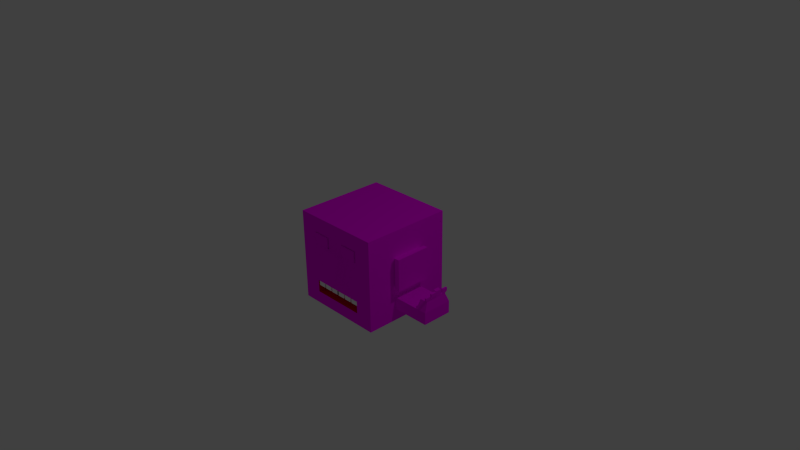 # Source: robot.blend  (saved by Blender 2.69.0; exported with 4.5.12 LTS)
import bpy
from mathutils import Matrix  # noqa: F401  (used for matrix-valued properties, if any)

bpy.ops.wm.read_factory_settings(use_empty=True)
scene = bpy.context.scene
scene.name = 'Scene'

# ---- collections
col_collection_1 = bpy.data.collections.new('Collection 1'); scene.collection.children.link(col_collection_1)

# ---- images (referenced by path relative to the original .blend; pixels are not part of the script)
import os
ASSET_DIR = os.environ.get("B2B_ASSET_DIR", "")  # directory of the original .blend (textures are referenced by path, not embedded)
HERE = os.path.dirname(os.path.abspath(__file__))  # packed textures are extracted next to this script under _unpacked/

def load_image(name, relpath, width, height, colorspace="sRGB"):
    """Load a texture the original file referenced (path relative to the .blend, or extracted next to this script)."""
    p = next((c for c in (os.path.join(HERE, relpath), os.path.join(ASSET_DIR, relpath)) if relpath and os.path.exists(c)), "")
    if p:
        img = bpy.data.images.load(p, check_existing=True)
        img.name = name
    else:  # same state as the original file: an image datablock whose file is absent (Cycles renders it pink)
        img = bpy.data.images.new(name, width, height)
        img.source = "FILE"
        img.filepath = "//" + (relpath or name)
    img.colorspace_settings.name = colorspace
    return img
img_metal_pattern_texture_jpg = load_image('metal-pattern-texture.jpg', 'metal-pattern-texture-tiled.jpg', 1024, 1024, 'sRGB')
img_robot_eye_png = load_image('robot-eye.png', 'robot-eye.png', 1024, 1024, 'sRGB')

# ---- materials (node trees are filled in below, after node groups)
mat_skin = bpy.data.materials.new('Skin')
mat_skin.alpha_threshold = 0.0
mat_skin.diffuse_color = (0.3813, 0.4072, 0.3763, 1.0)
mat_skin.roughness = 0.5
mat_skin.line_color = (0.0, 0.0, 0.0, 1.0)
mat_mouth = bpy.data.materials.new('Mouth')
mat_mouth.alpha_threshold = 0.0
mat_mouth.diffuse_color = (0.8, 0.0, 0.02975, 1.0)
mat_mouth.specular_color = (1.0, 0.0, 0.2574)
mat_mouth.roughness = 0.5
mat_mouth.line_color = (0.0, 0.0, 0.0, 1.0)
mat_tooth = bpy.data.materials.new('tooth')
mat_tooth.alpha_threshold = 0.0
mat_tooth.roughness = 0.5
mat_tooth.line_color = (0.0, 0.0, 0.0, 1.0)
mat_eye = bpy.data.materials.new('eye')
mat_eye.alpha_threshold = 0.0
mat_eye.roughness = 0.5
mat_eye.line_color = (0.0, 0.0, 0.0, 1.0)

# ---- material node trees
mat_skin.use_nodes = True; mat_skin.node_tree.nodes.clear()
_N = mat_skin.node_tree.nodes; _L = mat_skin.node_tree.links
n0 = _N.new('ShaderNodeOutputMaterial'); n0.name = 'Material Output'; n0.location = (300, 300)
n1 = _N.new('ShaderNodeBsdfDiffuse'); n1.name = 'Diffuse BSDF'; n1.location = (10, 300)
n2 = _N.new('ShaderNodeTexImage'); n2.name = 'Image Texture'; n2.location = (-180, 300)
n2.width = 140
n2.image = img_metal_pattern_texture_jpg
_L.new(n1.outputs[0], n0.inputs[0])
_L.new(n2.outputs[0], n1.inputs[0])
n0.is_active_output = True
mat_tooth.use_nodes = True; mat_tooth.node_tree.nodes.clear()
_N = mat_tooth.node_tree.nodes; _L = mat_tooth.node_tree.links
n0 = _N.new('ShaderNodeOutputMaterial'); n0.name = 'Material Output'; n0.location = (300, 300)
n1 = _N.new('ShaderNodeBsdfDiffuse'); n1.name = 'Diffuse BSDF'; n1.location = (10, 300)
n1.inputs[0].default_value = (1.0, 1.0, 1.0, 1.0)
_L.new(n1.outputs[0], n0.inputs[0])
n0.is_active_output = True
mat_eye.use_nodes = True; mat_eye.node_tree.nodes.clear()
_N = mat_eye.node_tree.nodes; _L = mat_eye.node_tree.links
n0 = _N.new('ShaderNodeOutputMaterial'); n0.name = 'Material Output'; n0.location = (300, 300)
n1 = _N.new('ShaderNodeBsdfDiffuse'); n1.name = 'Diffuse BSDF'; n1.location = (10, 300)
n2 = _N.new('ShaderNodeTexImage'); n2.name = 'Image Texture'; n2.location = (-180, 300)
n2.width = 140
n2.image = img_robot_eye_png
_L.new(n1.outputs[0], n0.inputs[0])
_L.new(n2.outputs[0], n1.inputs[0])
n0.is_active_output = True

# ---- world
world_world = bpy.data.worlds.new('World'); scene.world = world_world
world_world.color = (0.05088, 0.05088, 0.05088)
world_world.use_sun_shadow = False
world_world.sun_shadow_jitter_overblur = 0.0
world_world.cycles.sampling_method = 'MANUAL'
world_world.cycles.sample_map_resolution = 256

# ---- cameras
cam_camera = bpy.data.cameras.new('Camera')
cam_camera.clip_end = 100.0
cam_camera.lens = 35.0
cam_camera.sensor_width = 32.0
cam_camera.sensor_height = 18.0
cam_camera.ortho_scale = 7.314
cam_camera.dof.focus_distance = 0.0

# ---- lights
light_lamp = bpy.data.lights.new('Lamp', 'POINT')
light_lamp.transmission_factor = 0.0
light_lamp.cutoff_distance = 30.0
light_lamp.energy = 100.0
light_lamp.shadow_buffer_clip_start = 1.001
light_lamp.shadow_soft_size = 0.1
light_lamp.shadow_maximum_resolution = 0.006
light_lamp.use_absolute_resolution = True
light_lamp.cycles.use_multiple_importance_sampling = False

# ---- meshes
me_robot = bpy.data.meshes.new('robot')
me_robot.from_pydata([(0.3734, -0.6224, 0.4115), (0.1245, -0.6224, 0.4115), (0.3734, -0.6224, 0.2524), (0.1245, -0.6224, 0.2524), (0.3734, -0.5248, 0.4115), (0.1245, -0.5248, 0.4115), (0.3734, -0.5248, 0.2524), (0.1245, -0.5248, 0.2524), (0.3734, -0.5248, 0.4115), (0.1245, -0.5248, 0.4115), (0.3734, -0.5248, 0.2524), (0.1245, -0.5248, 0.2524), (0.3584, -0.6402, 0.402), (0.1395, -0.6402, 0.402), (0.3584, -0.6402, 0.262), (0.1395, -0.6402, 0.262), (-0.3734, -0.6224, 0.4115), (-0.1245, -0.6224, 0.4115), (-0.3734, -0.6224, 0.2524), (-0.1245, -0.6224, 0.2524), (-0.3734, -0.5248, 0.4115), (-0.1245, -0.5248, 0.4115), (-0.3734, -0.5248, 0.2524), (-0.1245, -0.5248, 0.2524), (-0.3734, -0.5248, 0.4115), (-0.1245, -0.5248, 0.4115), (-0.3734, -0.5248, 0.2524), (-0.1245, -0.5248, 0.2524), (-0.3584, -0.6402, 0.402), (-0.1395, -0.6402, 0.402), (-0.3584, -0.6402, 0.262), (-0.1395, -0.6402, 0.262), (0.3734, -0.6224, -0.2884), (0.3734, -0.6224, -0.4554), (0.1245, -0.6224, -0.2884), (0.1245, -0.6224, -0.4554), (0.3734, -0.5196, -0.2884), (0.3734, -0.5196, -0.4554), (0.1245, -0.5196, -0.2884), (0.1245, -0.5196, -0.4554), (0.249, -0.6224, -0.2884), (0.249, -0.5196, -0.2884), (0.1245, -0.571, -0.2884), (0.3734, -0.571, -0.2884), (0.249, -0.571, -0.2884), (-0.01, -0.6124, -0.2884), (-0.01, -0.581, -0.2884), (0.1145, -0.581, -0.2884), (0.1145, -0.6124, -0.2884), (0.01, -0.6124, -0.2884), (0.01, -0.581, -0.2884), (0.239, -0.6124, -0.2884), (0.1345, -0.6124, -0.2884), (0.1345, -0.581, -0.2884), (0.239, -0.581, -0.2884), (0.3634, -0.581, -0.2884), (0.3634, -0.6124, -0.2884), (0.259, -0.6124, -0.2884), (0.259, -0.581, -0.2884), (-0.01, -0.6124, -0.3585), (-0.01, -0.581, -0.3585), (0.1145, -0.581, -0.3585), (0.1145, -0.6124, -0.3585), (0.01, -0.6124, -0.3585), (0.01, -0.581, -0.3585), (0.239, -0.6124, -0.3585), (0.1345, -0.6124, -0.3585), (0.1345, -0.581, -0.3585), (0.239, -0.581, -0.3585), (0.3634, -0.581, -0.3585), (0.3634, -0.6124, -0.3585), (0.259, -0.6124, -0.3585), (0.259, -0.581, -0.3585), (-0.3734, -0.6224, -0.2884), (-0.3734, -0.6224, -0.4554), (-0.1245, -0.6224, -0.2884), (-0.1245, -0.6224, -0.4554), (-0.3734, -0.5196, -0.2884), (-0.3734, -0.5196, -0.4554), (-0.1245, -0.5196, -0.2884), (-0.1245, -0.5196, -0.4554), (-0.249, -0.6224, -0.2884), (1.714e-07, -0.6224, -0.2884), (-0.249, -0.5196, -0.2884), (1.49e-07, -0.5196, -0.2884), (-0.1245, -0.571, -0.2884), (-0.3734, -0.571, -0.2884), (1.602e-07, -0.571, -0.2884), (-0.249, -0.571, -0.2884), (0.01, -0.6124, -0.2884), (0.01, -0.581, -0.2884), (-0.1145, -0.581, -0.2884), (-0.1145, -0.6124, -0.2884), (-0.01, -0.6124, -0.2884), (-0.01, -0.581, -0.2884), (-0.239, -0.6124, -0.2884), (-0.1345, -0.6124, -0.2884), (-0.1345, -0.581, -0.2884), (-0.239, -0.581, -0.2884), (-0.3634, -0.581, -0.2884), (-0.3634, -0.6124, -0.2884), (-0.259, -0.6124, -0.2884), (-0.259, -0.581, -0.2884), (0.01, -0.6124, -0.3585), (0.01, -0.581, -0.3585), (-0.1145, -0.581, -0.3585), (-0.1145, -0.6124, -0.3585), (-0.01, -0.6124, -0.3585), (-0.01, -0.581, -0.3585), (-0.239, -0.6124, -0.3585), (-0.1345, -0.6124, -0.3585), (-0.1345, -0.581, -0.3585), (-0.239, -0.581, -0.3585), (-0.3634, -0.581, -0.3585), (-0.3634, -0.6124, -0.3585), (-0.259, -0.6124, -0.3585), (-0.259, -0.581, -0.3585), (1.416e-07, -0.6224, -0.4554), (1.192e-07, -0.5196, -0.4554), (0.6224, 0.6224, -0.6224), (0.6224, -0.6224, -0.6224), (0.6224, 0.6224, 0.6224), (0.6224, -0.6224, 0.6224), (0.6224, 0.6224, 0.4115), (0.6224, -0.6224, 0.4115), (0.6224, 0.6224, 0.2524), (0.6224, -0.6224, 0.2524), (0.3734, 0.6224, -0.6224), (0.1245, 0.6224, -0.6224), (0.3734, -0.6224, -0.6224), (0.1245, -0.6224, -0.6224), (0.3734, 0.6224, 0.6224), (0.1245, 0.6224, 0.6224), (0.3734, -0.6224, 0.6224), (0.1245, -0.6224, 0.6224), (0.3734, -0.6224, 0.4115), (0.1245, -0.6224, 0.4115), (0.3734, 0.6224, 0.4115), (0.1245, 0.6224, 0.4115), (0.3734, 0.6224, 0.2524), (0.1245, 0.6224, 0.2524), (0.3734, -0.6224, 0.2524), (0.1245, -0.6224, 0.2524), (0.6224, 0.6224, -0.1215), (0.6224, -0.6224, -0.1215), (0.3734, 0.6224, -0.1215), (0.1245, 0.6224, -0.1215), (0.3734, -0.6224, -0.1215), (0.1245, -0.6224, -0.1215), (0.1245, -0.6943, 0.2524), (0.1245, -0.7855, -0.1215), (0.6224, 0.6224, -0.2884), (0.6224, 0.6224, -0.4554), (0.6224, -0.6224, -0.2884), (0.6224, -0.6224, -0.4554), (0.3734, -0.6224, -0.2884), (0.3734, -0.6224, -0.4554), (0.1245, -0.6224, -0.2884), (0.1245, -0.6224, -0.4554), (0.3734, 0.6224, -0.2884), (0.3734, 0.6224, -0.4554), (0.1245, 0.6224, -0.2884), (0.1245, 0.6224, -0.4554), (0.249, -0.6224, -0.2884), (0.6224, 0.2075, -0.6224), (0.6224, -0.2075, -0.6224), (0.6224, 0.2075, 0.6224), (0.6224, -0.2075, 0.6224), (0.6224, 0.2075, 0.4115), (0.6224, -0.2075, 0.4115), (0.6224, 0.2075, 0.2524), (0.6224, -0.2075, 0.2524), (0.3734, -0.2075, -0.6224), (0.3734, 0.2075, -0.6224), (0.1245, -0.2075, -0.6224), (0.1245, 0.2075, -0.6224), (0.3734, 0.2075, 0.6224), (0.3734, -0.2075, 0.6224), (0.1245, 0.2075, 0.6224), (0.1245, -0.2075, 0.6224), (0.9994, -0.2075, -0.2884), (0.9994, -0.2075, -0.4554), (0.6224, 0.2075, -0.1215), (0.6224, -0.2075, -0.1215), (0.9994, 0.2075, -0.4554), (0.9994, 0.2075, -0.2884), (0.6224, 0.2075, -0.4554), (0.6224, -0.2075, -0.4554), (0.6224, 0.2075, -0.2884), (0.6224, -0.2075, -0.2884), (1.148, -0.2075, -0.2884), (1.148, 0.2075, -0.2884), (1.148, -0.2075, -0.4554), (1.148, 0.2075, -0.4554), (0.6669, 0.2434, 0.2848), (0.6669, -0.2434, 0.2848), (0.6669, 0.2434, -0.1539), (0.6669, -0.2434, -0.1539), (0.7311, 0.2434, 0.2848), (0.7311, -0.2434, 0.2848), (0.7311, 0.2434, -0.1539), (0.7311, -0.2434, -0.1539), (-0.6224, 0.6224, -0.6224), (-0.6224, -0.6224, -0.6224), (-0.6224, 0.6224, 0.6224), (-0.6224, -0.6224, 0.6224), (-0.6224, 0.6224, 0.4115), (-0.6224, -0.6224, 0.4115), (-0.6224, 0.6224, 0.2524), (-0.6224, -0.6224, 0.2524), (-0.3734, 0.6224, -0.6224), (-0.1245, 0.6224, -0.6224), (-0.3734, -0.6224, -0.6224), (-0.1245, -0.6224, -0.6224), (-0.3734, 0.6224, 0.6224), (-0.1245, 0.6224, 0.6224), (-0.3734, -0.6224, 0.6224), (-0.1245, -0.6224, 0.6224), (-0.3734, -0.6224, 0.4115), (-0.1245, -0.6224, 0.4115), (-0.3734, 0.6224, 0.4115), (-0.1245, 0.6224, 0.4115), (-0.3734, 0.6224, 0.2524), (-0.1245, 0.6224, 0.2524), (-0.3734, -0.6224, 0.2524), (-0.1245, -0.6224, 0.2524), (-0.6224, 0.6224, -0.1215), (-0.6224, -0.6224, -0.1215), (-0.3734, 0.6224, -0.1215), (-0.1245, 0.6224, -0.1215), (-0.3734, -0.6224, -0.1215), (-0.1245, -0.6224, -0.1215), (-0.1245, -0.6943, 0.2524), (-0.1245, -0.7855, -0.1215), (-0.6224, 0.6224, -0.2884), (-0.6224, 0.6224, -0.4554), (-0.6224, -0.6224, -0.2884), (-0.6224, -0.6224, -0.4554), (-0.3734, -0.6224, -0.2884), (-0.3734, -0.6224, -0.4554), (-0.1245, -0.6224, -0.2884), (-0.1245, -0.6224, -0.4554), (-0.3734, 0.6224, -0.2884), (-0.3734, 0.6224, -0.4554), (-0.1245, 0.6224, -0.2884), (-0.1245, 0.6224, -0.4554), (-0.249, -0.6224, -0.2884), (1.714e-07, -0.6224, -0.2884), (-0.6224, 0.2075, -0.6224), (-0.6224, -0.2075, -0.6224), (-0.6224, 0.2075, 0.6224), (-0.6224, -0.2075, 0.6224), (-0.6224, 0.2075, 0.4115), (-0.6224, -0.2075, 0.4115), (-0.6224, 0.2075, 0.2524), (-0.6224, -0.2075, 0.2524), (-0.3734, -0.2075, -0.6224), (-0.3734, 0.2075, -0.6224), (-0.1245, -0.2075, -0.6224), (-0.1245, 0.2075, -0.6224), (-0.3734, 0.2075, 0.6224), (-0.3734, -0.2075, 0.6224), (-0.1245, 0.2075, 0.6224), (-0.1245, -0.2075, 0.6224), (-0.9994, -0.2075, -0.2884), (-0.9994, -0.2075, -0.4554), (-0.6224, 0.2075, -0.1215), (-0.6224, -0.2075, -0.1215), (-0.9994, 0.2075, -0.4554), (-0.9994, 0.2075, -0.2884), (-0.6224, 0.2075, -0.4554), (-0.6224, -0.2075, -0.4554), (-0.6224, 0.2075, -0.2884), (-0.6224, -0.2075, -0.2884), (-1.148, -0.2075, -0.2884), (-1.148, 0.2075, -0.2884), (-1.148, -0.2075, -0.4554), (-1.148, 0.2075, -0.4554), (-0.6669, 0.2434, 0.2848), (-0.6669, -0.2434, 0.2848), (-0.6669, 0.2434, -0.1539), (-0.6669, -0.2434, -0.1539), (-0.7311, 0.2434, 0.2848), (-0.7311, -0.2434, 0.2848), (-0.7311, 0.2434, -0.1539), (-0.7311, -0.2434, -0.1539), (-4.47e-08, 0.6224, -0.6224), (1.118e-07, -0.6224, -0.6224), (-1.192e-07, 0.6224, 0.6224), (3.576e-07, -0.6224, 0.6224), (2.98e-07, -0.6224, 0.4115), (-8.941e-08, 0.6224, 0.4115), (-5.215e-08, 0.6224, 0.2524), (2.682e-07, -0.6224, 0.2524), (-5.215e-08, 0.6224, -0.1215), (2.012e-07, -0.6224, -0.1215), (3.055e-07, -0.6943, 0.2524), (2.384e-07, -0.7855, -0.1215), (-4.47e-08, 0.6224, -0.2884), (-5.215e-08, 0.6224, -0.4554), (1.416e-07, -0.6224, -0.4554), (7.451e-09, 0.2075, -0.6224), (5.96e-08, -0.2075, -0.6224), (3.725e-08, 0.2075, 0.6224), (1.937e-07, -0.2075, 0.6224), (1.018, -0.1546, -0.1646), (1.018, 0.1546, -0.1646), (1.129, -0.1546, -0.1646), (1.129, 0.1546, -0.1646), (-0.9994, -0.2075, -0.6255), (-0.9994, 0.2075, -0.6255), (-1.148, -0.2075, -0.6255), (-1.148, 0.2075, -0.6255), (1.018, -1.192e-07, -0.1646), (1.074, -0.1546, -0.1646), (1.074, 0.1546, -0.1646), (1.129, -1.192e-07, -0.1646), (1.074, -1.192e-07, -0.1646), (1.018, 0.07731, -0.1646), (1.101, -0.1546, -0.1646), (1.101, 0.1546, -0.1646), (1.129, 0.07731, -0.1646), (1.018, -0.07731, -0.1646), (1.046, -0.1546, -0.1646), (1.046, 0.1546, -0.1646), (1.129, -0.07731, -0.1646), (1.101, -1.192e-07, -0.1646), (1.046, -1.192e-07, -0.1646), (1.074, 0.07731, -0.1646), (1.074, -0.07731, -0.1646), (1.101, -0.07731, -0.1646), (1.101, 0.07731, -0.1646), (1.046, 0.07731, -0.1646), (1.046, -0.07731, -0.1646), (1.006, 0.1538, -0.1346), (1.006, 0.07647, -0.1346), (1.034, 0.1538, -0.1346), (1.034, 0.07647, -0.1346), (1.129, 0.1877, -0.1384), (1.101, 0.1877, -0.1384), (1.129, 0.1103, -0.1384), (1.101, 0.1103, -0.1384), (1.129, 0.1877, -0.09439), (1.101, 0.1877, -0.09439), (1.129, 0.1103, -0.09439), (1.101, 0.1103, -0.09439), (1.129, -1.192e-07, -0.1207), (1.129, 0.07731, -0.1207), (1.101, -1.192e-07, -0.1207), (1.101, 0.07731, -0.1207), (1.129, -1.192e-07, -0.07936), (1.129, 0.07731, -0.07936), (1.101, -1.192e-07, -0.07936), (1.101, 0.07731, -0.07936), (1.134, -0.005643, -0.1281), (1.134, -0.08295, -0.1281), (1.106, -0.005643, -0.1281), (1.106, -0.08295, -0.1281), (1.134, -0.005643, -0.08453), (1.134, -0.08295, -0.08453), (1.106, -0.005643, -0.08453), (1.106, -0.08295, -0.08453), (1.133, -0.1754, -0.1366), (1.11, -0.1754, -0.1366), (1.133, -0.1097, -0.1366), (1.11, -0.1097, -0.1366), (1.133, -0.1754, -0.1069), (1.11, -0.1754, -0.1069), (1.133, -0.1097, -0.1069), (1.11, -0.1097, -0.1069)], [], [(1, 3, 7, 5), (2, 0, 4, 6), (3, 2, 6, 7), (0, 1, 5, 4), (5, 7, 11, 9), (6, 4, 8, 10), (7, 6, 10, 11), (4, 5, 9, 8), (14, 12, 13, 15), (9, 11, 15, 13), (10, 8, 12, 14), (11, 10, 14, 15), (8, 9, 13, 12), (17, 21, 23, 19), (18, 22, 20, 16), (19, 23, 22, 18), (16, 20, 21, 17), (21, 25, 27, 23), (22, 26, 24, 20), (23, 27, 26, 22), (20, 24, 25, 21), (30, 31, 29, 28), (25, 29, 31, 27), (26, 30, 28, 24), (27, 31, 30, 26), (24, 28, 29, 25), (37, 36, 41, 38, 39), (117, 35, 39, 118), (44, 42, 38, 41), (35, 33, 37, 39), (33, 32, 43, 36, 37), (42, 87, 84, 38), (52, 53, 67, 66), (47, 48, 62, 61), (43, 44, 41, 36), (53, 54, 68, 67), (49, 50, 64, 63), (45, 46, 87, 82), (48, 47, 42, 34), (49, 48, 34, 82), (50, 49, 82, 87), (47, 50, 87, 42), (52, 51, 40, 34), (53, 52, 34, 42), (51, 54, 44, 40), (54, 53, 42, 44), (56, 55, 43, 32), (57, 56, 32, 40), (58, 57, 40, 44), (55, 58, 44, 43), (62, 63, 64, 61), (70, 71, 72, 69), (65, 66, 67, 68), (57, 58, 72, 71), (55, 56, 70, 69), (46, 45, 59, 60), (50, 47, 61, 64), (48, 49, 63, 62), (54, 51, 65, 68), (58, 55, 69, 72), (51, 52, 66, 65), (56, 57, 71, 70), (78, 80, 79, 83, 77), (117, 118, 80, 76), (88, 83, 79, 85), (76, 80, 78, 74), (74, 78, 77, 86, 73), (85, 79, 84, 87), (96, 110, 111, 97), (91, 105, 106, 92), (86, 77, 83, 88), (97, 111, 112, 98), (93, 107, 108, 94), (89, 82, 87, 90), (92, 75, 85, 91), (93, 82, 75, 92), (94, 87, 82, 93), (91, 85, 87, 94), (96, 75, 81, 95), (97, 85, 75, 96), (95, 81, 88, 98), (98, 88, 85, 97), (100, 73, 86, 99), (101, 81, 73, 100), (102, 88, 81, 101), (99, 86, 88, 102), (106, 105, 108, 107), (114, 113, 116, 115), (109, 112, 111, 110), (101, 115, 116, 102), (99, 113, 114, 100), (90, 104, 103, 89), (94, 108, 105, 91), (92, 106, 107, 93), (98, 112, 109, 95), (102, 116, 113, 99), (95, 109, 110, 96), (100, 114, 115, 101), (38, 79, 80, 39), (169, 167, 122, 124), (171, 169, 124, 126), (183, 171, 126, 144), (165, 120, 129, 172), (172, 129, 130, 174), (167, 177, 133, 122), (177, 179, 134, 133), (124, 122, 133, 135), (135, 133, 134, 136), (152, 119, 127, 160), (160, 127, 128, 162), (126, 124, 135, 141), (121, 123, 137, 131), (131, 137, 138, 132), (123, 125, 139, 137), (137, 139, 140, 138), (144, 126, 141, 147), (147, 141, 142, 148), (295, 148, 150, 297), (189, 183, 144, 153), (125, 143, 145, 139), (139, 145, 146, 140), (153, 144, 147, 155), (155, 147, 148, 157, 163), (148, 142, 149, 150), (143, 151, 159, 145), (151, 152, 160, 159), (145, 159, 161, 146), (159, 160, 162, 161), (165, 187, 154, 120), (187, 189, 153, 154), (120, 154, 156, 129), (154, 153, 155, 156), (129, 156, 158, 130), (123, 121, 166, 168), (168, 166, 167, 169), (125, 123, 168, 170), (170, 168, 169, 171), (143, 125, 170, 182), (171, 183, 197, 195), (119, 164, 173, 127), (164, 165, 172, 173), (127, 173, 175, 128), (173, 172, 174, 175), (121, 131, 176, 166), (166, 176, 177, 167), (131, 132, 178, 176), (176, 178, 179, 177), (151, 143, 182, 188), (188, 182, 183, 189), (186, 188, 185, 184), (188, 189, 180, 185), (119, 152, 186, 164), (164, 186, 187, 165), (152, 151, 188, 186), (180, 181, 192, 190), (187, 186, 184, 181), (189, 187, 181, 180), (181, 184, 193, 192), (190, 191, 308, 321, 316, 325, 307), (195, 197, 201, 199), (182, 170, 194, 196), (183, 182, 196, 197), (170, 171, 195, 194), (200, 198, 199, 201), (196, 194, 198, 200), (197, 196, 200, 201), (194, 195, 199, 198), (174, 130, 287, 302), (179, 304, 289, 134), (136, 134, 289, 290), (162, 128, 286, 299), (142, 136, 290, 293), (132, 138, 291, 288), (138, 140, 292, 291), (184, 185, 191, 193), (140, 146, 294, 292), (150, 149, 296, 297), (142, 293, 296, 149), (146, 161, 298, 294), (161, 162, 299, 298), (130, 158, 300, 287), (193, 191, 190, 192), (128, 175, 301, 286), (175, 174, 302, 301), (132, 288, 303, 178), (178, 303, 304, 179), (253, 207, 205, 251), (255, 209, 207, 253), (267, 227, 209, 255), (249, 256, 212, 203), (256, 258, 213, 212), (251, 205, 216, 261), (261, 216, 217, 263), (207, 218, 216, 205), (218, 219, 217, 216), (235, 243, 210, 202), (243, 245, 211, 210), (209, 224, 218, 207), (204, 214, 220, 206), (214, 215, 221, 220), (206, 220, 222, 208), (220, 221, 223, 222), (227, 230, 224, 209), (230, 231, 225, 224), (295, 297, 233, 231), (273, 236, 227, 267), (208, 222, 228, 226), (222, 223, 229, 228), (236, 238, 230, 227), (238, 246, 240, 231, 230), (231, 233, 232, 225), (226, 228, 242, 234), (234, 242, 243, 235), (228, 229, 244, 242), (242, 244, 245, 243), (249, 203, 237, 271), (271, 237, 236, 273), (203, 212, 239, 237), (237, 239, 238, 236), (212, 213, 241, 239), (206, 252, 250, 204), (252, 253, 251, 250), (208, 254, 252, 206), (254, 255, 253, 252), (226, 266, 254, 208), (255, 279, 281, 267), (202, 210, 257, 248), (248, 257, 256, 249), (210, 211, 259, 257), (257, 259, 258, 256), (204, 250, 260, 214), (250, 251, 261, 260), (214, 260, 262, 215), (260, 261, 263, 262), (234, 272, 266, 226), (272, 273, 267, 266), (270, 268, 269, 272), (272, 269, 264, 273), (202, 248, 270, 235), (248, 249, 271, 270), (235, 270, 272, 234), (264, 274, 276, 265), (271, 265, 268, 270), (273, 264, 265, 271), (276, 277, 312, 311), (269, 275, 274, 264), (279, 283, 285, 281), (266, 280, 278, 254), (267, 281, 280, 266), (254, 278, 279, 255), (284, 285, 283, 282), (280, 284, 282, 278), (281, 285, 284, 280), (278, 282, 283, 279), (258, 302, 287, 213), (263, 217, 289, 304), (219, 290, 289, 217), (245, 299, 286, 211), (225, 293, 290, 219), (215, 288, 291, 221), (221, 291, 292, 223), (268, 277, 275, 269), (223, 292, 294, 229), (233, 297, 296, 232), (225, 232, 296, 293), (229, 294, 298, 244), (244, 298, 299, 245), (213, 287, 300, 241), (277, 276, 274, 275), (211, 286, 301, 259), (259, 301, 302, 258), (215, 262, 303, 288), (262, 263, 304, 303), (330, 319, 363, 365), (191, 185, 306, 324, 315, 320, 308), (180, 190, 307, 319, 314, 323, 305), (185, 180, 305, 322, 313, 318, 306), (309, 311, 312, 310), (265, 276, 311, 309), (277, 268, 310, 312), (268, 265, 309, 310), (331, 326, 348, 349), (332, 327, 317, 328), (333, 323, 314, 329), (326, 330, 357, 356), (317, 329, 330, 326), (329, 314, 319, 330), (320, 331, 341, 339), (315, 328, 331, 320), (328, 317, 326, 331), (324, 332, 328, 315), (332, 324, 336, 337), (318, 313, 327, 332), (327, 333, 329, 317), (313, 322, 333, 327), (322, 305, 323, 333), (334, 335, 337, 336), (318, 332, 337, 335), (324, 306, 334, 336), (306, 318, 335, 334), (339, 341, 345, 343), (331, 321, 340, 341), (321, 308, 338, 340), (308, 320, 339, 338), (343, 345, 344, 342), (341, 340, 344, 345), (340, 338, 342, 344), (338, 339, 343, 342), (349, 348, 352, 353), (321, 331, 349, 347), (316, 321, 347, 346), (326, 316, 346, 348), (353, 352, 350, 351), (347, 349, 353, 351), (346, 347, 351, 350), (348, 346, 350, 352), (356, 357, 361, 360), (330, 325, 355, 357), (325, 316, 354, 355), (316, 326, 356, 354), (360, 361, 359, 358), (357, 355, 359, 361), (355, 354, 358, 359), (354, 356, 360, 358), (365, 363, 367, 369), (325, 330, 365, 364), (307, 325, 364, 362), (319, 307, 362, 363), (369, 367, 366, 368), (364, 365, 369, 368), (362, 364, 368, 366), (363, 362, 366, 367), (148, 295, 231, 240, 247, 157)])
me_robot.polygons.foreach_set('material_index', [3, 3, 3, 3, 3, 3, 3, 3, 3, 3, 3, 3, 3, 3, 3, 3, 3, 3, 3, 3, 3, 3, 3, 3, 3, 3, 1, 1, 1, 1, 1, 1, 2, 2, 1, 2, 2, 0, 0, 0, 0, 0, 0, 0, 0, 0, 0, 0, 0, 0, 2, 2, 2, 2, 2, 2, 2, 2, 2, 2, 2, 2, 1, 1, 1, 1, 1, 1, 2, 2, 1, 2, 2, 0, 0, 0, 0, 0, 0, 0, 0, 0, 0, 0, 0, 0, 2, 0, 0, 2, 2, 2, 2, 2, 2, 2, 2, 2, 1, 0, 0, 0, 0, 0, 0, 0, 0, 0, 0, 0, 0, 0, 0, 0, 0, 0, 0, 0, 0, 0, 0, 0, 0, 0, 0, 0, 0, 0, 0, 0, 0, 0, 0, 0, 0, 0, 0, 0, 0, 0, 0, 0, 0, 0, 0, 0, 0, 0, 0, 0, 0, 0, 0, 0, 0, 0, 0, 0, 0, 0, 0, 0, 0, 0, 0, 0, 0, 0, 0, 0, 0, 0, 0, 0, 0, 0, 0, 0, 0, 0, 0, 0, 0, 0, 0, 0, 0, 0, 0, 0, 0, 0, 0, 0, 0, 0, 0, 0, 0, 0, 0, 0, 0, 0, 0, 0, 0, 0, 0, 0, 0, 0, 0, 0, 0, 0, 0, 0, 0, 0, 0, 0, 0, 0, 0, 0, 0, 0, 0, 0, 0, 0, 0, 0, 0, 0, 0, 0, 0, 0, 0, 0, 0, 0, 0, 0, 0, 0, 0, 0, 0, 0, 0, 0, 0, 0, 0, 0, 0, 0, 0, 0, 0, 0, 0, 0, 0, 0, 0, 0, 0, 0, 0, 0, 0, 0, 0, 0, 0, 0, 0, 0, 0, 0, 0, 0, 0, 0, 0, 0, 0, 0, 0, 0, 0, 0, 0, 0, 0, 0, 0, 0, 0, 0, 0, 0, 0, 0, 0, 0, 0, 0, 0, 0, 0, 0, 0, 0, 0, 0, 0, 0, 0, 0, 0, 0, 0, 0, 0, 0, 0, 0, 0])
_uv = me_robot.uv_layers.new(name='UVMap')
_uv.uv.foreach_set('vector', [0.0001322, 0.9999, 0.0001322, 0.5353, 0.1342, 0.5463, 0.1273, 0.8054, 0.3246, 0.385, 0.363, 0.7247, 0.2489, 0.6857, 0.283, 0.3969, 0.0001322, 0.5353, 0.3246, 0.385, 0.283, 0.3969, 0.1342, 0.5463, 0.363, 0.7247, 0.0001322, 0.9999, 0.1273, 0.8054, 0.2489, 0.6857, 0.1273, 0.8054, 0.1342, 0.5463, 0.04446, 0.6216, 0.07646, 0.8039, 0.283, 0.3969, 0.2489, 0.6857, 0.2481, 0.7083, 0.2546, 0.4729, 0.1342, 0.5463, 0.283, 0.3969, 0.2546, 0.4729, 0.04446, 0.6216, 0.2489, 0.6857, 0.1273, 0.8054, 0.07646, 0.8039, 0.2481, 0.7083, 0.8214, 0.5205, 0.8214, 0.6549, 0.6112, 0.6549, 0.6112, 0.5205, 0.07646, 0.8039, 0.04446, 0.6216, 0.09824, 0.6489, 0.1144, 0.7249, 0.2546, 0.4729, 0.2481, 0.7083, 0.2061, 0.6615, 0.2002, 0.5686, 0.04446, 0.6216, 0.2546, 0.4729, 0.2002, 0.5686, 0.09824, 0.6489, 0.2481, 0.7083, 0.07646, 0.8039, 0.1144, 0.7249, 0.2061, 0.6615, 0.687, 0.3847, 0.4553, 0.3165, 0.2448, 0.1023, 0.3536, 0.0001322, 0.0001322, 0.09215, 0.03808, 0.06973, 0.2765, 0.2701, 0.2069, 0.3847, 0.3536, 0.0001322, 0.2448, 0.1023, 0.03808, 0.06973, 0.0001322, 0.09215, 0.2069, 0.3847, 0.2765, 0.2701, 0.4553, 0.3165, 0.687, 0.3847, 0.4553, 0.3165, 0.4155, 0.2483, 0.354, 0.1094, 0.2448, 0.1023, 0.03808, 0.06973, 0.1153, 0.117, 0.2939, 0.2829, 0.2765, 0.2701, 0.2448, 0.1023, 0.354, 0.1094, 0.1153, 0.117, 0.03808, 0.06973, 0.2765, 0.2701, 0.2939, 0.2829, 0.4155, 0.2483, 0.4553, 0.3165, 0.3633, 0.5196, 0.5734, 0.5196, 0.5734, 0.654, 0.3633, 0.654, 0.4155, 0.2483, 0.3567, 0.2149, 0.3297, 0.1556, 0.354, 0.1094, 0.1153, 0.117, 0.2169, 0.1538, 0.2784, 0.2239, 0.2939, 0.2829, 0.354, 0.1094, 0.3297, 0.1556, 0.2169, 0.1538, 0.1153, 0.117, 0.2939, 0.2829, 0.2784, 0.2239, 0.3567, 0.2149, 0.4155, 0.2483, 0.0, 0.0, 0.0, 0.0, 0.0, 0.0, 0.0, 0.0, 0.0, 0.0, 0.0, 0.0, 0.0, 0.0, 0.0, 0.0, 0.0, 0.0, 0.0, 0.0, 0.0, 0.0, 0.0, 0.0, 0.0, 0.0, 0.0, 0.0, 0.0, 0.0, 0.0, 0.0, 0.0, 0.0, 0.0, 0.0, 0.0, 0.0, 0.0, 0.0, 0.0, 0.0, 0.0, 0.0, 0.0, 0.0, 0.0, 0.0, 0.0, 0.0, 0.0, 0.0, 0.0, 0.0, 0.0, 0.0, 0.0, 0.0, 0.0, 0.0, 0.0, 0.0, 0.0, 0.0, 0.0, 0.0, 0.0, 0.0, 0.0, 0.0, 0.0, 0.0, 0.0, 0.0, 0.0, 0.0, 0.0, 0.0, 0.0, 0.0, 0.0, 0.0, 0.0, 0.0, 0.0, 0.0, 0.0, 0.0, 0.0, 0.0, 0.0, 0.0, 0.0, 0.0, 0.0, 0.0, 0.0, 0.0, 0.0, 0.0, 0.0, 0.0, 0.0, 0.0, 0.0, 0.0, 0.0, 0.0, 0.0, 0.0, 0.0, 0.0, 0.0, 0.0, 0.0, 0.0, 0.0, 0.0, 0.0, 0.0, 0.0, 0.0, 0.0, 0.0, 0.0, 0.0, 0.0, 0.0, 0.0, 0.0, 0.0, 0.0, 0.0, 0.0, 0.0, 0.0, 0.0, 0.0, 0.0, 0.0, 0.0, 0.0, 0.0, 0.0, 0.0, 0.0, 0.0, 0.0, 0.0, 0.0, 0.0, 0.0, 0.0, 0.0, 0.0, 0.0, 0.0, 0.0, 0.0, 0.0, 0.0, 0.0, 0.0, 0.0, 0.0, 0.0, 0.0, 0.0, 0.0, 0.0, 0.0, 0.0, 0.0, 0.0, 0.0, 0.0, 0.0, 0.0, 0.0, 0.0, 0.0, 0.0, 0.0, 0.0, 0.0, 0.0, 0.0, 0.0, 0.0, 0.0, 0.0, 0.0, 0.0, 0.0, 0.0, 0.0, 0.0, 0.0, 0.0, 0.0, 0.0, 0.0, 0.0, 0.0, 0.0, 0.0, 0.0, 0.0, 0.0, 0.0, 0.0, 0.0, 0.0, 0.0, 0.0, 0.0, 0.0, 0.0, 0.0, 0.0, 0.0, 0.0, 0.0, 0.0, 0.0, 0.0, 0.0, 0.0, 0.0, 0.0, 0.0, 0.0, 0.0, 0.0, 0.0, 0.0, 0.0, 0.0, 0.0, 0.0, 0.0, 0.0, 0.0, 0.0, 0.0, 0.0, 0.0, 0.0, 0.0, 0.0, 0.0, 0.0, 0.0, 0.0, 0.0, 0.0, 0.0, 0.0, 0.0, 0.0, 0.0, 0.0, 0.0, 0.0, 0.0, 0.0, 0.0, 0.0, 0.0, 0.0, 0.0, 0.0, 0.0, 0.0, 0.0, 0.0, 0.0, 0.0, 0.0, 0.0, 0.0, 0.0, 0.0, 0.0, 0.0, 0.0, 0.0, 0.0, 0.0, 0.0, 0.0, 0.0, 0.0, 0.0, 0.0, 0.0, 0.0, 0.0, 0.0, 0.0, 0.0, 0.0, 0.0, 0.0, 0.0, 0.0, 0.0, 0.0, 0.0, 0.0, 0.0, 0.0, 0.0, 0.0, 0.0, 0.0, 0.0, 0.0, 0.0, 0.0, 0.0, 0.0, 0.0, 0.0, 0.0, 0.0, 0.0, 0.0, 0.0, 0.0, 0.0, 0.0, 0.0, 0.0, 0.0, 0.0, 0.0, 0.0, 0.0, 0.0, 0.0, 0.0, 0.0, 0.0, 0.0, 0.0, 0.0, 0.0, 0.0, 0.0, 0.0, 0.0, 0.0, 0.0, 0.0, 0.0, 0.0, 0.0, 0.0, 0.0, 0.0, 0.0, 0.0, 0.0, 0.0, 0.0, 0.0, 0.0, 0.0, 0.0, 0.0, 0.0, 0.0, 0.0, 0.0, 0.0, 0.0, 0.0, 0.0, 0.0, 0.0, 0.0, 0.0, 0.0, 0.0, 0.0, 0.0, 0.0, 0.0, 0.0, 0.0, 0.0, 0.0, 0.0, 0.0, 0.0, 0.0, 0.0, 0.0, 0.0, 0.0, 0.0, 0.0, 0.0, 0.0, 0.0, 0.0, 0.0, 0.0, 0.0, 0.0, 0.0, 0.0, 0.0, 0.0, 0.0, 0.0, 0.0, 0.0, 0.0, 0.0, 0.0, 0.0, 0.0, 0.0, 0.0, 0.0, 0.0, 0.0, 0.0, 0.0, 0.0, 0.0, 0.0, 0.0, 0.0, 0.0, 0.0, 0.0, 0.0, 0.0, 0.0, 0.0, 0.0, 0.0, 0.0, 0.0, 0.0, 0.0, 0.0, 0.0, 0.0, 0.0, 0.0, 0.0, 0.0, 0.0, 0.0, 0.0, 0.0, 0.0, 0.0, 0.0, 0.0, 0.0, 0.0, 0.0, 0.0, 0.0, 0.0, 0.0, 0.0, 0.0, 0.0, 0.0, 0.0, 0.0, 0.0, 0.0, 0.0, 0.0, 0.0, 0.0, 0.0, 0.0, 0.0, 0.0, 0.0, 0.0, 0.0, 0.0, 0.0, 0.0, 0.0, 0.0, 0.0, 0.0, 0.0, 0.0, 0.0, 0.0, 0.0, 0.0, 0.0, 0.0, 0.0, 0.0, 0.0, 0.0, 0.0, 0.0, 0.0, 0.0, 0.0, 0.0, 0.0, 0.0, 0.0, 0.0, 0.0, 0.0, 0.0, 0.0, 0.0, 0.0, 0.0, 0.0, 0.0, 0.0, 0.0, 0.0, 0.0, 0.0, 0.0, 0.0, 0.0, 0.0, 0.0, 0.0, 0.0, 0.0, 0.0, 0.0, 0.0, 0.0, 0.0, 0.0, 0.0, 0.0, 0.0, 0.0, 0.0, 0.0, 0.0, 0.0, 0.0, 0.0, 0.0, 0.0, 0.0, 0.0, 0.0, 0.0, 0.0, 0.0, 0.0, 0.0, 0.0, 0.0, 0.0, 0.0, 0.0, 0.0, 0.0, 0.0, 0.0, 0.0, 0.0, 0.0, 0.0, 0.0, 0.0, 0.0, 0.0, 0.0, 0.0, 0.0, 0.0, 0.0, 0.0, 0.0, 0.0, 0.659, 0.2889, 0.6589, 0.247, 0.7413, 0.2464, 0.7417, 0.2887, 0.659, 0.3206, 0.659, 0.2889, 0.7417, 0.2887, 0.7419, 0.3205, 0.659, 0.3949, 0.659, 0.3206, 0.7419, 0.3205, 0.7416, 0.3952, 0.4941, 0.6588, 0.4941, 0.7412, 0.4447, 0.7411, 0.4447, 0.6588, 0.4447, 0.6588, 0.4447, 0.7411, 0.3953, 0.7411, 0.3953, 0.6588, 0.4942, 0.08252, 0.4448, 0.08252, 0.4448, 0.0001875, 0.4942, 0.0001873, 0.4448, 0.08252, 0.3954, 0.08252, 0.3954, 0.0001876, 0.4448, 0.0001875, 0.7417, 0.2887, 0.7413, 0.2464, 0.7911, 0.2457, 0.7916, 0.2883, 0.7916, 0.2883, 0.7911, 0.2457, 0.8414, 0.2448, 0.8408, 0.2885, 0.4942, 0.4611, 0.4942, 0.4942, 0.4448, 0.4942, 0.4448, 0.461, 0.4448, 0.461, 0.4448, 0.4942, 0.3954, 0.4942, 0.3954, 0.461, 0.7419, 0.3205, 0.7417, 0.2887, 0.7916, 0.2883, 0.7923, 0.3205, 0.4942, 0.2472, 0.4942, 0.289, 0.4448, 0.289, 0.4448, 0.2472, 0.4448, 0.2472, 0.4448, 0.289, 0.3954, 0.289, 0.3954, 0.2472, 0.4942, 0.289, 0.4942, 0.3206, 0.4448, 0.3206, 0.4448, 0.289, 0.4448, 0.289, 0.4448, 0.3206, 0.3954, 0.3206, 0.3954, 0.289, 0.7416, 0.3952, 0.7419, 0.3205, 0.7923, 0.3205, 0.7913, 0.3956, 0.7913, 0.3956, 0.7923, 0.3205, 0.8387, 0.3218, 0.841, 0.3964, 0.4293, 0.8903, 0.4293, 0.8655, 0.4618, 0.8655, 0.4618, 0.8903, 0.6589, 0.4281, 0.659, 0.3949, 0.7416, 0.3952, 0.7414, 0.4284, 0.4942, 0.3206, 0.4942, 0.3948, 0.4448, 0.3948, 0.4448, 0.3206, 0.4448, 0.3206, 0.4448, 0.3948, 0.3954, 0.3948, 0.3954, 0.3206, 0.7414, 0.4284, 0.7416, 0.3952, 0.7913, 0.3956, 0.7909, 0.4289, 0.7909, 0.4289, 0.7913, 0.3956, 0.841, 0.3964, 0.8404, 0.4297, 0.8156, 0.4293, 0.4293, 0.8655, 0.4293, 0.7911, 0.4436, 0.7911, 0.4618, 0.8655, 0.4942, 0.3948, 0.4942, 0.4279, 0.4448, 0.4279, 0.4448, 0.3948, 0.4942, 0.4279, 0.4942, 0.4611, 0.4448, 0.461, 0.4448, 0.4279, 0.4448, 0.3948, 0.4448, 0.4279, 0.3954, 0.4279, 0.3954, 0.3948, 0.4448, 0.4279, 0.4448, 0.461, 0.3954, 0.461, 0.3954, 0.4279, 0.6587, 0.4943, 0.6588, 0.4612, 0.7411, 0.4615, 0.7409, 0.4946, 0.6588, 0.4612, 0.6589, 0.4281, 0.7414, 0.4284, 0.7411, 0.4615, 0.7409, 0.4946, 0.7411, 0.4615, 0.7904, 0.462, 0.79, 0.495, 0.7411, 0.4615, 0.7414, 0.4284, 0.7909, 0.4289, 0.7904, 0.462, 0.79, 0.495, 0.7904, 0.462, 0.8397, 0.4629, 0.8389, 0.4958, 0.4942, 0.289, 0.4942, 0.2472, 0.5765, 0.2471, 0.5765, 0.289, 0.5765, 0.289, 0.5765, 0.2471, 0.6589, 0.247, 0.659, 0.2889, 0.4942, 0.3206, 0.4942, 0.289, 0.5765, 0.289, 0.5766, 0.3206, 0.5766, 0.3206, 0.5765, 0.289, 0.659, 0.2889, 0.659, 0.3206, 0.4942, 0.3948, 0.4942, 0.3206, 0.5766, 0.3206, 0.5766, 0.3948, 0.5387, 0.8461, 0.5387, 0.7717, 0.5501, 0.7653, 0.5501, 0.8526, 0.4942, 0.4942, 0.4941, 0.5765, 0.4448, 0.5765, 0.4448, 0.4942, 0.4941, 0.5765, 0.4941, 0.6588, 0.4447, 0.6588, 0.4448, 0.5765, 0.4448, 0.4942, 0.4448, 0.5765, 0.3954, 0.5765, 0.3954, 0.4942, 0.4448, 0.5765, 0.4447, 0.6588, 0.3953, 0.6588, 0.3954, 0.5765, 0.4942, 0.2472, 0.4448, 0.2472, 0.4448, 0.1648, 0.4942, 0.1648, 0.4942, 0.1648, 0.4448, 0.1648, 0.4448, 0.08252, 0.4942, 0.08252, 0.4448, 0.2472, 0.3954, 0.2472, 0.3954, 0.1648, 0.4448, 0.1648, 0.4448, 0.1648, 0.3954, 0.1648, 0.3954, 0.08252, 0.4448, 0.08252, 0.4942, 0.4279, 0.4942, 0.3948, 0.5766, 0.3948, 0.5765, 0.428, 0.5765, 0.428, 0.5766, 0.3948, 0.659, 0.3949, 0.6589, 0.4281, 0.2689, 0.8955, 0.2622, 0.8518, 0.3576, 0.8449, 0.3475, 0.8814, 0.2622, 0.8518, 0.2602, 0.7415, 0.3596, 0.7415, 0.3576, 0.8449, 0.4942, 0.4942, 0.4942, 0.4611, 0.5765, 0.4611, 0.5765, 0.4942, 0.5765, 0.4942, 0.5765, 0.4611, 0.6588, 0.4612, 0.6587, 0.4943, 0.4942, 0.4611, 0.4942, 0.4279, 0.5765, 0.428, 0.5765, 0.4611, 0.4014, 0.94, 0.3724, 0.9275, 0.3812, 0.9111, 0.401, 0.9135, 0.3238, 0.9754, 0.2689, 0.8955, 0.3475, 0.8814, 0.3724, 0.9275, 0.3496, 0.9983, 0.3238, 0.9754, 0.3724, 0.9275, 0.4014, 0.94, 0.3724, 0.9275, 0.3475, 0.8814, 0.3672, 0.8816, 0.3812, 0.9111, 0.401, 0.9135, 0.3811, 0.868, 0.3989, 0.8623, 0.4058, 0.8736, 0.4119, 0.8846, 0.4178, 0.8954, 0.4237, 0.9064, 0.5501, 0.8526, 0.5501, 0.7653, 0.5629, 0.7653, 0.5629, 0.8526, 0.684, 0.7717, 0.684, 0.8461, 0.6726, 0.8526, 0.6726, 0.7653, 0.5701, 0.7415, 0.6527, 0.7415, 0.6598, 0.7525, 0.5629, 0.7525, 0.6527, 0.8763, 0.5701, 0.8763, 0.5629, 0.8654, 0.6598, 0.8654, 0.6598, 0.7653, 0.6598, 0.8526, 0.5629, 0.8526, 0.5629, 0.7653, 0.6726, 0.7653, 0.6726, 0.8526, 0.6598, 0.8526, 0.6598, 0.7653, 0.5629, 0.7525, 0.6598, 0.7525, 0.6598, 0.7653, 0.5629, 0.7653, 0.6598, 0.8654, 0.5629, 0.8654, 0.5629, 0.8526, 0.6598, 0.8526, 0.3953, 0.6588, 0.3953, 0.7411, 0.3706, 0.7411, 0.3707, 0.6588, 0.3954, 0.08252, 0.3707, 0.08252, 0.3707, 0.0001875, 0.3954, 0.0001876, 0.8408, 0.2885, 0.8414, 0.2448, 0.8677, 0.2446, 0.8672, 0.2889, 0.3954, 0.461, 0.3954, 0.4942, 0.3707, 0.4942, 0.3707, 0.461, 0.8387, 0.3212, 0.8408, 0.2885, 0.8672, 0.2889, 0.8664, 0.323, 0.3954, 0.2472, 0.3954, 0.289, 0.3707, 0.289, 0.3707, 0.2472, 0.3954, 0.289, 0.3954, 0.3206, 0.3707, 0.3206, 0.3707, 0.289, 0.3475, 0.8814, 0.3576, 0.8449, 0.3811, 0.868, 0.3672, 0.8816, 0.3954, 0.3206, 0.3954, 0.3948, 0.3707, 0.3948, 0.3707, 0.3206, 0.4618, 0.8655, 0.5384, 0.8655, 0.5384, 0.8903, 0.4618, 0.8903, 0.4293, 0.7911, 0.4293, 0.7663, 0.4436, 0.7663, 0.4436, 0.7911, 0.3954, 0.3948, 0.3954, 0.4279, 0.3707, 0.4279, 0.3707, 0.3948, 0.3954, 0.4279, 0.3954, 0.461, 0.3707, 0.461, 0.3707, 0.4279, 0.8389, 0.4958, 0.8397, 0.4629, 0.8643, 0.4635, 0.8634, 0.4964, 0.3672, 0.8816, 0.3811, 0.868, 0.401, 0.9135, 0.3812, 0.9111, 0.3954, 0.4942, 0.3954, 0.5765, 0.3707, 0.5765, 0.3707, 0.4942, 0.3954, 0.5765, 0.3953, 0.6588, 0.3707, 0.6588, 0.3707, 0.5765, 0.3954, 0.2472, 0.3707, 0.2472, 0.3707, 0.1648, 0.3954, 0.1648, 0.3954, 0.1648, 0.3707, 0.1648, 0.3707, 0.08252, 0.3954, 0.08252, 0.08252, 0.289, 0.0001885, 0.289, 0.0001873, 0.2472, 0.08252, 0.2472, 0.08252, 0.3206, 0.0001896, 0.3206, 0.0001885, 0.289, 0.08252, 0.289, 0.08252, 0.3948, 0.0001917, 0.3948, 0.0001896, 0.3206, 0.08252, 0.3206, 0.2472, 0.6588, 0.2966, 0.6588, 0.2966, 0.7411, 0.2472, 0.7411, 0.2966, 0.6588, 0.346, 0.6588, 0.3459, 0.7411, 0.2966, 0.7411, 0.2472, 0.08252, 0.2472, 0.0001873, 0.2966, 0.0001874, 0.2966, 0.08252, 0.2966, 0.08252, 0.2966, 0.0001874, 0.346, 0.0001875, 0.346, 0.08252, 0.9975, 0.2938, 0.9458, 0.2913, 0.9476, 0.2469, 0.9998, 0.2495, 0.9458, 0.2913, 0.8941, 0.2891, 0.8946, 0.2448, 0.9476, 0.2469, 0.2472, 0.461, 0.2966, 0.461, 0.2966, 0.4942, 0.2472, 0.4942, 0.2966, 0.461, 0.346, 0.461, 0.346, 0.4942, 0.2966, 0.4942, 0.9957, 0.3269, 0.9445, 0.3246, 0.9458, 0.2913, 0.9975, 0.2938, 0.2472, 0.2472, 0.2966, 0.2472, 0.2966, 0.289, 0.2472, 0.289, 0.2966, 0.2472, 0.346, 0.2472, 0.346, 0.289, 0.2966, 0.289, 0.2472, 0.289, 0.2966, 0.289, 0.2966, 0.3206, 0.2472, 0.3206, 0.2966, 0.289, 0.346, 0.289, 0.346, 0.3206, 0.2966, 0.3206, 0.991, 0.4021, 0.941, 0.3996, 0.9445, 0.3246, 0.9957, 0.3269, 0.941, 0.3996, 0.8908, 0.3976, 0.8919, 0.3252, 0.9445, 0.3246, 0.4293, 0.8903, 0.4618, 0.8903, 0.4618, 0.915, 0.4293, 0.915, 0.08252, 0.4279, 0.0001926, 0.4279, 0.0001917, 0.3948, 0.08252, 0.3948, 0.2472, 0.3206, 0.2966, 0.3206, 0.2966, 0.3948, 0.2472, 0.3948, 0.2966, 0.3206, 0.346, 0.3206, 0.346, 0.3948, 0.2966, 0.3948, 0.9892, 0.4353, 0.9396, 0.4329, 0.941, 0.3996, 0.991, 0.4021, 0.9396, 0.4329, 0.9148, 0.4319, 0.8899, 0.4311, 0.8908, 0.3976, 0.941, 0.3996, 0.4293, 0.915, 0.4618, 0.915, 0.4436, 0.9895, 0.4293, 0.9895, 0.2472, 0.3948, 0.2966, 0.3948, 0.2966, 0.4279, 0.2472, 0.4279, 0.2472, 0.4279, 0.2966, 0.4279, 0.2966, 0.461, 0.2472, 0.461, 0.2966, 0.3948, 0.346, 0.3948, 0.346, 0.4279, 0.2966, 0.4279, 0.2966, 0.4279, 0.346, 0.4279, 0.346, 0.461, 0.2966, 0.461, 0.08252, 0.4942, 0.0001943, 0.4942, 0.0001935, 0.461, 0.08252, 0.461, 0.08252, 0.461, 0.0001935, 0.461, 0.0001926, 0.4279, 0.08252, 0.4279, 0.9861, 0.5015, 0.9368, 0.4992, 0.9382, 0.4661, 0.9876, 0.4684, 0.9876, 0.4684, 0.9382, 0.4661, 0.9396, 0.4329, 0.9892, 0.4353, 0.9368, 0.4992, 0.8878, 0.4972, 0.8889, 0.4642, 0.9382, 0.4661, 0.2472, 0.289, 0.1648, 0.289, 0.1648, 0.2472, 0.2472, 0.2472, 0.1648, 0.289, 0.08252, 0.289, 0.08252, 0.2472, 0.1648, 0.2472, 0.2472, 0.3206, 0.1648, 0.3206, 0.1648, 0.289, 0.2472, 0.289, 0.1648, 0.3206, 0.08252, 0.3206, 0.08252, 0.289, 0.1648, 0.289, 0.2472, 0.3948, 0.1648, 0.3948, 0.1648, 0.3206, 0.2472, 0.3206, 0.7146, 0.8868, 0.7081, 0.8754, 0.7954, 0.8754, 0.789, 0.8868, 0.2472, 0.4942, 0.2966, 0.4942, 0.2966, 0.5765, 0.2472, 0.5765, 0.2472, 0.5765, 0.2966, 0.5765, 0.2966, 0.6588, 0.2472, 0.6588, 0.2966, 0.4942, 0.346, 0.4942, 0.346, 0.5765, 0.2966, 0.5765, 0.2966, 0.5765, 0.346, 0.5765, 0.346, 0.6588, 0.2966, 0.6588, 0.2472, 0.2472, 0.2472, 0.1648, 0.2966, 0.1648, 0.2966, 0.2472, 0.2472, 0.1648, 0.2472, 0.08252, 0.2966, 0.08252, 0.2966, 0.1648, 0.2966, 0.2472, 0.2966, 0.1648, 0.346, 0.1648, 0.346, 0.2472, 0.2966, 0.1648, 0.2966, 0.08252, 0.346, 0.08252, 0.346, 0.1648, 0.2472, 0.4279, 0.1649, 0.4279, 0.1648, 0.3948, 0.2472, 0.3948, 0.1649, 0.4279, 0.08252, 0.4279, 0.08252, 0.3948, 0.1648, 0.3948, 0.05416, 0.7789, 0.04932, 0.8587, 0.01625, 0.8409, 0.02871, 0.7756, 0.2434, 0.7415, 0.2563, 0.8132, 0.1877, 0.8255, 0.1645, 0.7557, 0.2472, 0.4942, 0.1649, 0.4942, 0.1649, 0.461, 0.2472, 0.461, 0.1649, 0.4942, 0.08252, 0.4942, 0.08252, 0.461, 0.1649, 0.461, 0.2472, 0.461, 0.1649, 0.461, 0.1649, 0.4279, 0.2472, 0.4279, 0.1877, 0.8255, 0.1976, 0.8434, 0.1892, 0.8651, 0.157, 0.8496, 0.1306, 0.7662, 0.157, 0.8496, 0.04932, 0.8587, 0.05416, 0.7789, 0.1645, 0.7557, 0.1877, 0.8255, 0.157, 0.8496, 0.1306, 0.7662, 0.1892, 0.8651, 0.2598, 0.8683, 0.259, 0.8997, 0.1824, 0.8978, 0.2563, 0.8132, 0.2598, 0.8389, 0.1976, 0.8434, 0.1877, 0.8255, 0.7081, 0.8754, 0.7081, 0.8626, 0.7954, 0.8626, 0.7954, 0.8754, 0.789, 0.7415, 0.7954, 0.7529, 0.7081, 0.7529, 0.7146, 0.7415, 0.8192, 0.8554, 0.8082, 0.8626, 0.8082, 0.7657, 0.8192, 0.7729, 0.6844, 0.7729, 0.6953, 0.7657, 0.6953, 0.8626, 0.6844, 0.8554, 0.7954, 0.7657, 0.7954, 0.8626, 0.7081, 0.8626, 0.7081, 0.7657, 0.7954, 0.7529, 0.7954, 0.7657, 0.7081, 0.7657, 0.7081, 0.7529, 0.8082, 0.8626, 0.7954, 0.8626, 0.7954, 0.7657, 0.8082, 0.7657, 0.6953, 0.7657, 0.7081, 0.7657, 0.7081, 0.8626, 0.6953, 0.8626, 0.346, 0.6588, 0.3707, 0.6588, 0.3706, 0.7411, 0.3459, 0.7411, 0.346, 0.08252, 0.346, 0.0001875, 0.3707, 0.0001875, 0.3707, 0.08252, 0.8941, 0.2891, 0.8672, 0.2889, 0.8677, 0.2446, 0.8946, 0.2448, 0.346, 0.461, 0.3707, 0.461, 0.3707, 0.4942, 0.346, 0.4942, 0.8912, 0.325, 0.8664, 0.323, 0.8672, 0.2889, 0.8941, 0.2891, 0.346, 0.2472, 0.3707, 0.2472, 0.3707, 0.289, 0.346, 0.289, 0.346, 0.289, 0.3707, 0.289, 0.3707, 0.3206, 0.346, 0.3206, 0.04932, 0.8587, 0.02663, 0.8825, 0.0001873, 0.8644, 0.01625, 0.8409, 0.346, 0.3206, 0.3707, 0.3206, 0.3707, 0.3948, 0.346, 0.3948, 0.4618, 0.915, 0.4618, 0.8903, 0.5384, 0.8903, 0.5384, 0.915, 0.4293, 0.7415, 0.4436, 0.7415, 0.4436, 0.7663, 0.4293, 0.7663, 0.346, 0.3948, 0.3707, 0.3948, 0.3707, 0.4279, 0.346, 0.4279, 0.346, 0.4279, 0.3707, 0.4279, 0.3707, 0.461, 0.346, 0.461, 0.8878, 0.4972, 0.8634, 0.4964, 0.8643, 0.4635, 0.8889, 0.4642, 0.2598, 0.8683, 0.1892, 0.8651, 0.1976, 0.8434, 0.2598, 0.8389, 0.346, 0.4942, 0.3707, 0.4942, 0.3707, 0.5765, 0.346, 0.5765, 0.346, 0.5765, 0.3707, 0.5765, 0.3707, 0.6588, 0.346, 0.6588, 0.346, 0.2472, 0.346, 0.1648, 0.3707, 0.1648, 0.3707, 0.2472, 0.346, 0.1648, 0.346, 0.08252, 0.3707, 0.08252, 0.3707, 0.1648, 0.8423, 0.7828, 0.8235, 0.7782, 0.8195, 0.7718, 0.8371, 0.7724, 0.3811, 0.868, 0.3576, 0.8449, 0.3893, 0.837, 0.3944, 0.8496, 0.3968, 0.8559, 0.3979, 0.859, 0.3989, 0.8623, 0.4014, 0.94, 0.401, 0.9135, 0.4237, 0.9064, 0.4265, 0.918, 0.4272, 0.9209, 0.4278, 0.9238, 0.4289, 0.9297, 0.3576, 0.8449, 0.3596, 0.7415, 0.3918, 0.7563, 0.3912, 0.7765, 0.3906, 0.7967, 0.39, 0.8169, 0.3893, 0.837, 0.1497, 0.8909, 0.1824, 0.8978, 0.1632, 0.9893, 0.1304, 0.9824, 0.157, 0.8496, 0.1892, 0.8651, 0.1824, 0.8978, 0.1497, 0.8909, 0.02663, 0.8825, 0.04932, 0.8587, 0.06159, 0.8931, 0.04165, 0.9043, 0.04932, 0.8587, 0.157, 0.8496, 0.1497, 0.8909, 0.06159, 0.8931, 0.8723, 0.7531, 0.8617, 0.7645, 0.8553, 0.7585, 0.8658, 0.7472, 0.8657, 0.8106, 0.8503, 0.8106, 0.8503, 0.8051, 0.8657, 0.8051, 0.8349, 0.8106, 0.8195, 0.8106, 0.8195, 0.8051, 0.8349, 0.8051, 0.8617, 0.7645, 0.8747, 0.7553, 0.8799, 0.7605, 0.8669, 0.7704, 0.8503, 0.8051, 0.8349, 0.8051, 0.8349, 0.7996, 0.8503, 0.7996, 0.8349, 0.8051, 0.8195, 0.8051, 0.8195, 0.7996, 0.8349, 0.7996, 0.867, 0.7761, 0.8707, 0.7628, 0.8736, 0.7697, 0.8704, 0.7811, 0.8622, 0.7747, 0.8659, 0.7614, 0.8707, 0.7628, 0.867, 0.7761, 0.8657, 0.8051, 0.8503, 0.8051, 0.8503, 0.7996, 0.8657, 0.7996, 0.8574, 0.7734, 0.8611, 0.7601, 0.8659, 0.7614, 0.8622, 0.7747, 0.8611, 0.7601, 0.8574, 0.7734, 0.8519, 0.7717, 0.8556, 0.7584, 0.8657, 0.8161, 0.8503, 0.8161, 0.8503, 0.8106, 0.8657, 0.8106, 0.8503, 0.8106, 0.8349, 0.8106, 0.8349, 0.8051, 0.8503, 0.8051, 0.8503, 0.8161, 0.8349, 0.8161, 0.8349, 0.8106, 0.8503, 0.8106, 0.8349, 0.8161, 0.8195, 0.8161, 0.8195, 0.8106, 0.8349, 0.8106, 0.8471, 0.7704, 0.8509, 0.7571, 0.8556, 0.7584, 0.8519, 0.7717, 0.8607, 0.7552, 0.8611, 0.7601, 0.8556, 0.7584, 0.8552, 0.7535, 0.8574, 0.7734, 0.8543, 0.7773, 0.8488, 0.7756, 0.8519, 0.7717, 0.8543, 0.7773, 0.8499, 0.7904, 0.8444, 0.7887, 0.8488, 0.7756, 0.8704, 0.7811, 0.8736, 0.7697, 0.8807, 0.7724, 0.8759, 0.7849, 0.8437, 0.7839, 0.8474, 0.7798, 0.8544, 0.7857, 0.8498, 0.7896, 0.8474, 0.7798, 0.8634, 0.7794, 0.8679, 0.7832, 0.8544, 0.7857, 0.8634, 0.7794, 0.867, 0.7761, 0.8704, 0.7811, 0.8679, 0.7832, 0.8743, 0.7937, 0.8605, 0.7992, 0.8585, 0.7943, 0.8723, 0.7888, 0.8498, 0.7896, 0.8544, 0.7857, 0.8585, 0.7943, 0.8542, 0.7967, 0.8544, 0.7857, 0.8679, 0.7832, 0.8723, 0.7888, 0.8585, 0.7943, 0.8679, 0.7832, 0.8704, 0.7811, 0.8759, 0.7849, 0.8723, 0.7888, 0.8658, 0.7472, 0.8553, 0.7585, 0.8493, 0.7528, 0.8598, 0.7415, 0.8474, 0.7798, 0.8437, 0.7839, 0.8372, 0.7779, 0.841, 0.7739, 0.858, 0.7685, 0.8474, 0.7798, 0.841, 0.7739, 0.8515, 0.7625, 0.8617, 0.7645, 0.858, 0.7685, 0.8515, 0.7625, 0.8553, 0.7585, 0.8309, 0.7645, 0.8414, 0.7531, 0.8455, 0.7569, 0.8349, 0.7682, 0.841, 0.7739, 0.8372, 0.7779, 0.8312, 0.7723, 0.8349, 0.7682, 0.8515, 0.7625, 0.841, 0.7739, 0.8349, 0.7682, 0.8455, 0.7569, 0.8553, 0.7585, 0.8515, 0.7625, 0.8455, 0.7569, 0.8493, 0.7528, 0.8669, 0.7704, 0.8799, 0.7605, 0.8855, 0.7676, 0.8728, 0.7774, 0.8423, 0.7828, 0.847, 0.7797, 0.8517, 0.7853, 0.8473, 0.7885, 0.847, 0.7797, 0.858, 0.7685, 0.8627, 0.7745, 0.8517, 0.7853, 0.858, 0.7685, 0.8617, 0.7645, 0.8669, 0.7704, 0.8627, 0.7745, 0.8349, 0.822, 0.8195, 0.822, 0.8195, 0.8165, 0.8349, 0.8165, 0.8473, 0.7885, 0.8517, 0.7853, 0.8574, 0.7918, 0.8529, 0.7955, 0.8517, 0.7853, 0.8627, 0.7745, 0.8687, 0.7811, 0.8574, 0.7918, 0.8627, 0.7745, 0.8669, 0.7704, 0.8728, 0.7774, 0.8687, 0.7811, 0.8371, 0.7724, 0.8195, 0.7718, 0.8195, 0.7647, 0.8352, 0.7647, 0.847, 0.7797, 0.8423, 0.7828, 0.8371, 0.7724, 0.8433, 0.7694, 0.8555, 0.7636, 0.847, 0.7797, 0.8433, 0.7694, 0.8529, 0.7579, 0.8605, 0.7618, 0.8555, 0.7636, 0.8529, 0.7579, 0.8567, 0.756, 0.8326, 0.8271, 0.8195, 0.8271, 0.8195, 0.8224, 0.8326, 0.8224, 0.8433, 0.7694, 0.8371, 0.7724, 0.8352, 0.7647, 0.8398, 0.763, 0.8529, 0.7579, 0.8433, 0.7694, 0.8398, 0.763, 0.8494, 0.7537, 0.8567, 0.756, 0.8529, 0.7579, 0.8494, 0.7537, 0.8535, 0.7509, 0.841, 0.3964, 0.8665, 0.3967, 0.8908, 0.3976, 0.8899, 0.4311, 0.8653, 0.4303, 0.8404, 0.4297])
me_robot.materials.append(mat_skin)
me_robot.materials.append(mat_mouth)
me_robot.materials.append(mat_tooth)
me_robot.materials.append(mat_eye)
me_robot.use_remesh_preserve_volume = False
me_robot.use_remesh_preserve_attributes = False
me_robot.use_mirror_vertex_groups = False
me_robot.update()

# ---- objects
ob_robot = bpy.data.objects.new('robot', me_robot)
ob_lamp = bpy.data.objects.new('Lamp', light_lamp)
ob_camera = bpy.data.objects.new('Camera', cam_camera)

# ---- transforms, parenting, visibility, modifiers, constraints
ob_robot.location = (0.0, 0.0, 0.0)
ob_robot.lock_rotations_4d = False
ob_robot.empty_display_type = 'ARROWS'
ob_robot.lineart.crease_threshold = 0.0
ob_lamp.location = (4.076, 1.005, 5.904)
ob_lamp.rotation_euler = (0.6503, 0.05522, 1.866)
ob_lamp.lock_rotations_4d = False
ob_lamp.empty_display_type = 'ARROWS'
ob_lamp.color = (0.0, 0.0, 0.0, 0.0)
ob_lamp.lineart.crease_threshold = 0.0
ob_camera.location = (7.481, -6.508, 5.344)
ob_camera.rotation_euler = (1.109, 0.01082, 0.8149)
ob_camera.lock_rotations_4d = False
ob_camera.empty_display_type = 'ARROWS'
ob_camera.color = (0.0, 0.0, 0.0, 0.0)
ob_camera.display_type = 'WIRE'
ob_camera.lineart.crease_threshold = 0.0

# ---- collection membership
col_collection_1.objects.link(ob_robot)
col_collection_1.objects.link(ob_lamp)
col_collection_1.objects.link(ob_camera)

# ---- scene / render settings (as saved in the file)
scene.camera = ob_camera
scene.frame_start = 1; scene.frame_end = 250; scene.frame_set(1)
scene.render.engine = 'CYCLES'
scene.render.image_settings.compression = 90
scene.render.resolution_percentage = 50
scene.render.dither_intensity = 0.0
scene.cycles.use_denoising = False
scene.cycles.samples = 10
scene.cycles.sampling_pattern = 'TABULATED_SOBOL'
scene.cycles.light_sampling_threshold = 0.0
scene.cycles.use_adaptive_sampling = False
scene.cycles.use_light_tree = False
scene.cycles.blur_glossy = 0.0
scene.cycles.volume_bounces = 1
scene.cycles.pixel_filter_type = 'GAUSSIAN'
scene.cycles.sample_clamp_indirect = 0.0
scene.view_settings.view_transform = 'Standard'
bpy.context.view_layer.update()
